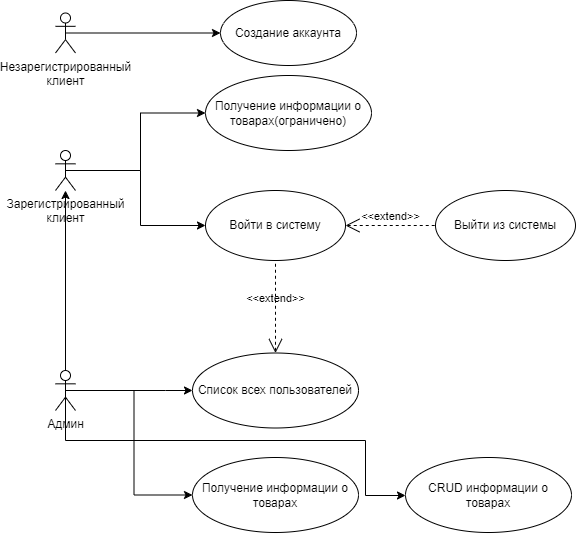

The diagram above was exported from draw.io. Its source (the exported page's mxGraphModel, read from the mxfile embedded in the PNG):
<mxGraphModel dx="234" dy="422" grid="1" gridSize="10" guides="1" tooltips="1" connect="1" arrows="1" fold="1" page="1" pageScale="1" pageWidth="827" pageHeight="1169" math="0" shadow="0">
  <root>
    <mxCell id="0" />
    <mxCell id="1" parent="0" />
    <mxCell id="PBXq4jX8ZphgWgtyktsG-48" style="edgeStyle=orthogonalEdgeStyle;rounded=0;orthogonalLoop=1;jettySize=auto;html=1;exitX=0.5;exitY=0.5;exitDx=0;exitDy=0;exitPerimeter=0;entryX=0;entryY=0.5;entryDx=0;entryDy=0;" edge="1" parent="1" source="PBXq4jX8ZphgWgtyktsG-1" target="PBXq4jX8ZphgWgtyktsG-2">
      <mxGeometry relative="1" as="geometry" />
    </mxCell>
    <mxCell id="PBXq4jX8ZphgWgtyktsG-1" value="Незарегистрированный&lt;br&gt;клиент&lt;br&gt;" style="shape=umlActor;verticalLabelPosition=bottom;verticalAlign=top;html=1;outlineConnect=0;" vertex="1" parent="1">
      <mxGeometry x="100" y="102.5" width="20" height="40" as="geometry" />
    </mxCell>
    <mxCell id="PBXq4jX8ZphgWgtyktsG-2" value="Создание аккаунта" style="ellipse;whiteSpace=wrap;html=1;" vertex="1" parent="1">
      <mxGeometry x="265" y="90" width="136" height="65" as="geometry" />
    </mxCell>
    <mxCell id="PBXq4jX8ZphgWgtyktsG-35" style="edgeStyle=orthogonalEdgeStyle;rounded=0;orthogonalLoop=1;jettySize=auto;html=1;exitX=0.5;exitY=0.5;exitDx=0;exitDy=0;exitPerimeter=0;" edge="1" parent="1" source="PBXq4jX8ZphgWgtyktsG-10" target="PBXq4jX8ZphgWgtyktsG-18">
      <mxGeometry relative="1" as="geometry" />
    </mxCell>
    <mxCell id="PBXq4jX8ZphgWgtyktsG-36" style="edgeStyle=orthogonalEdgeStyle;rounded=0;orthogonalLoop=1;jettySize=auto;html=1;exitX=0.5;exitY=0.5;exitDx=0;exitDy=0;exitPerimeter=0;entryX=0;entryY=0.5;entryDx=0;entryDy=0;" edge="1" parent="1" source="PBXq4jX8ZphgWgtyktsG-10" target="PBXq4jX8ZphgWgtyktsG-25">
      <mxGeometry relative="1" as="geometry" />
    </mxCell>
    <mxCell id="PBXq4jX8ZphgWgtyktsG-10" value="Зарегистрированный&lt;br style=&quot;border-color: var(--border-color);&quot;&gt;клиент" style="shape=umlActor;verticalLabelPosition=bottom;verticalAlign=top;html=1;outlineConnect=0;" vertex="1" parent="1">
      <mxGeometry x="100" y="240" width="20" height="40" as="geometry" />
    </mxCell>
    <mxCell id="PBXq4jX8ZphgWgtyktsG-38" style="edgeStyle=orthogonalEdgeStyle;rounded=0;orthogonalLoop=1;jettySize=auto;html=1;exitX=0.5;exitY=0.5;exitDx=0;exitDy=0;exitPerimeter=0;" edge="1" parent="1" source="PBXq4jX8ZphgWgtyktsG-11" target="PBXq4jX8ZphgWgtyktsG-10">
      <mxGeometry relative="1" as="geometry" />
    </mxCell>
    <mxCell id="PBXq4jX8ZphgWgtyktsG-39" style="edgeStyle=orthogonalEdgeStyle;rounded=0;orthogonalLoop=1;jettySize=auto;html=1;exitX=0.5;exitY=0.5;exitDx=0;exitDy=0;exitPerimeter=0;entryX=0;entryY=0.5;entryDx=0;entryDy=0;" edge="1" parent="1" source="PBXq4jX8ZphgWgtyktsG-11" target="PBXq4jX8ZphgWgtyktsG-37">
      <mxGeometry relative="1" as="geometry">
        <Array as="points">
          <mxPoint x="210" y="480" />
          <mxPoint x="210" y="480" />
        </Array>
      </mxGeometry>
    </mxCell>
    <mxCell id="PBXq4jX8ZphgWgtyktsG-45" style="edgeStyle=orthogonalEdgeStyle;rounded=0;orthogonalLoop=1;jettySize=auto;html=1;exitX=0.5;exitY=0.5;exitDx=0;exitDy=0;exitPerimeter=0;entryX=0;entryY=0.5;entryDx=0;entryDy=0;" edge="1" parent="1" source="PBXq4jX8ZphgWgtyktsG-11" target="PBXq4jX8ZphgWgtyktsG-44">
      <mxGeometry relative="1" as="geometry" />
    </mxCell>
    <mxCell id="PBXq4jX8ZphgWgtyktsG-47" style="edgeStyle=orthogonalEdgeStyle;rounded=0;orthogonalLoop=1;jettySize=auto;html=1;exitX=0.5;exitY=0.5;exitDx=0;exitDy=0;exitPerimeter=0;entryX=0;entryY=0.5;entryDx=0;entryDy=0;" edge="1" parent="1" source="PBXq4jX8ZphgWgtyktsG-11" target="PBXq4jX8ZphgWgtyktsG-46">
      <mxGeometry relative="1" as="geometry">
        <Array as="points">
          <mxPoint x="110" y="530" />
          <mxPoint x="410" y="530" />
          <mxPoint x="410" y="585" />
          <mxPoint x="450" y="585" />
        </Array>
      </mxGeometry>
    </mxCell>
    <mxCell id="PBXq4jX8ZphgWgtyktsG-11" value="Админ" style="shape=umlActor;verticalLabelPosition=bottom;verticalAlign=top;html=1;outlineConnect=0;" vertex="1" parent="1">
      <mxGeometry x="100" y="460" width="20" height="40" as="geometry" />
    </mxCell>
    <mxCell id="PBXq4jX8ZphgWgtyktsG-18" value="Получение информации о товарах(ограничено)" style="ellipse;whiteSpace=wrap;html=1;" vertex="1" parent="1">
      <mxGeometry x="250" y="165" width="166" height="75" as="geometry" />
    </mxCell>
    <mxCell id="PBXq4jX8ZphgWgtyktsG-25" value="Войти в систему" style="ellipse;whiteSpace=wrap;html=1;" vertex="1" parent="1">
      <mxGeometry x="250" y="280" width="140" height="70" as="geometry" />
    </mxCell>
    <mxCell id="PBXq4jX8ZphgWgtyktsG-30" value="Выйти из системы" style="ellipse;whiteSpace=wrap;html=1;" vertex="1" parent="1">
      <mxGeometry x="480" y="280" width="140" height="70" as="geometry" />
    </mxCell>
    <mxCell id="PBXq4jX8ZphgWgtyktsG-37" value="Список всех пользователей" style="ellipse;whiteSpace=wrap;html=1;" vertex="1" parent="1">
      <mxGeometry x="237" y="442.5" width="166" height="75" as="geometry" />
    </mxCell>
    <mxCell id="PBXq4jX8ZphgWgtyktsG-40" value="&amp;lt;&amp;lt;extend&amp;gt;&amp;gt;" style="edgeStyle=none;html=1;startArrow=open;endArrow=none;startSize=12;verticalAlign=bottom;dashed=1;labelBackgroundColor=none;rounded=0;entryX=0.5;entryY=1;entryDx=0;entryDy=0;exitX=0.5;exitY=0;exitDx=0;exitDy=0;" edge="1" parent="1" source="PBXq4jX8ZphgWgtyktsG-37" target="PBXq4jX8ZphgWgtyktsG-25">
      <mxGeometry width="160" relative="1" as="geometry">
        <mxPoint x="320" y="440" as="sourcePoint" />
        <mxPoint x="330" y="380" as="targetPoint" />
      </mxGeometry>
    </mxCell>
    <mxCell id="PBXq4jX8ZphgWgtyktsG-43" value="&amp;lt;&amp;lt;extend&amp;gt;&amp;gt;" style="edgeStyle=none;html=1;startArrow=open;endArrow=none;startSize=12;verticalAlign=bottom;dashed=1;labelBackgroundColor=none;rounded=0;entryX=0;entryY=0.5;entryDx=0;entryDy=0;exitX=1;exitY=0.5;exitDx=0;exitDy=0;" edge="1" parent="1" source="PBXq4jX8ZphgWgtyktsG-25" target="PBXq4jX8ZphgWgtyktsG-30">
      <mxGeometry width="160" relative="1" as="geometry">
        <mxPoint x="386" y="410" as="sourcePoint" />
        <mxPoint x="546" y="410" as="targetPoint" />
      </mxGeometry>
    </mxCell>
    <mxCell id="PBXq4jX8ZphgWgtyktsG-44" value="Получение информации о товарах" style="ellipse;whiteSpace=wrap;html=1;" vertex="1" parent="1">
      <mxGeometry x="237" y="547" width="166" height="75" as="geometry" />
    </mxCell>
    <mxCell id="PBXq4jX8ZphgWgtyktsG-46" value="CRUD информации о товарах" style="ellipse;whiteSpace=wrap;html=1;" vertex="1" parent="1">
      <mxGeometry x="450" y="547" width="166" height="75" as="geometry" />
    </mxCell>
  </root>
</mxGraphModel>